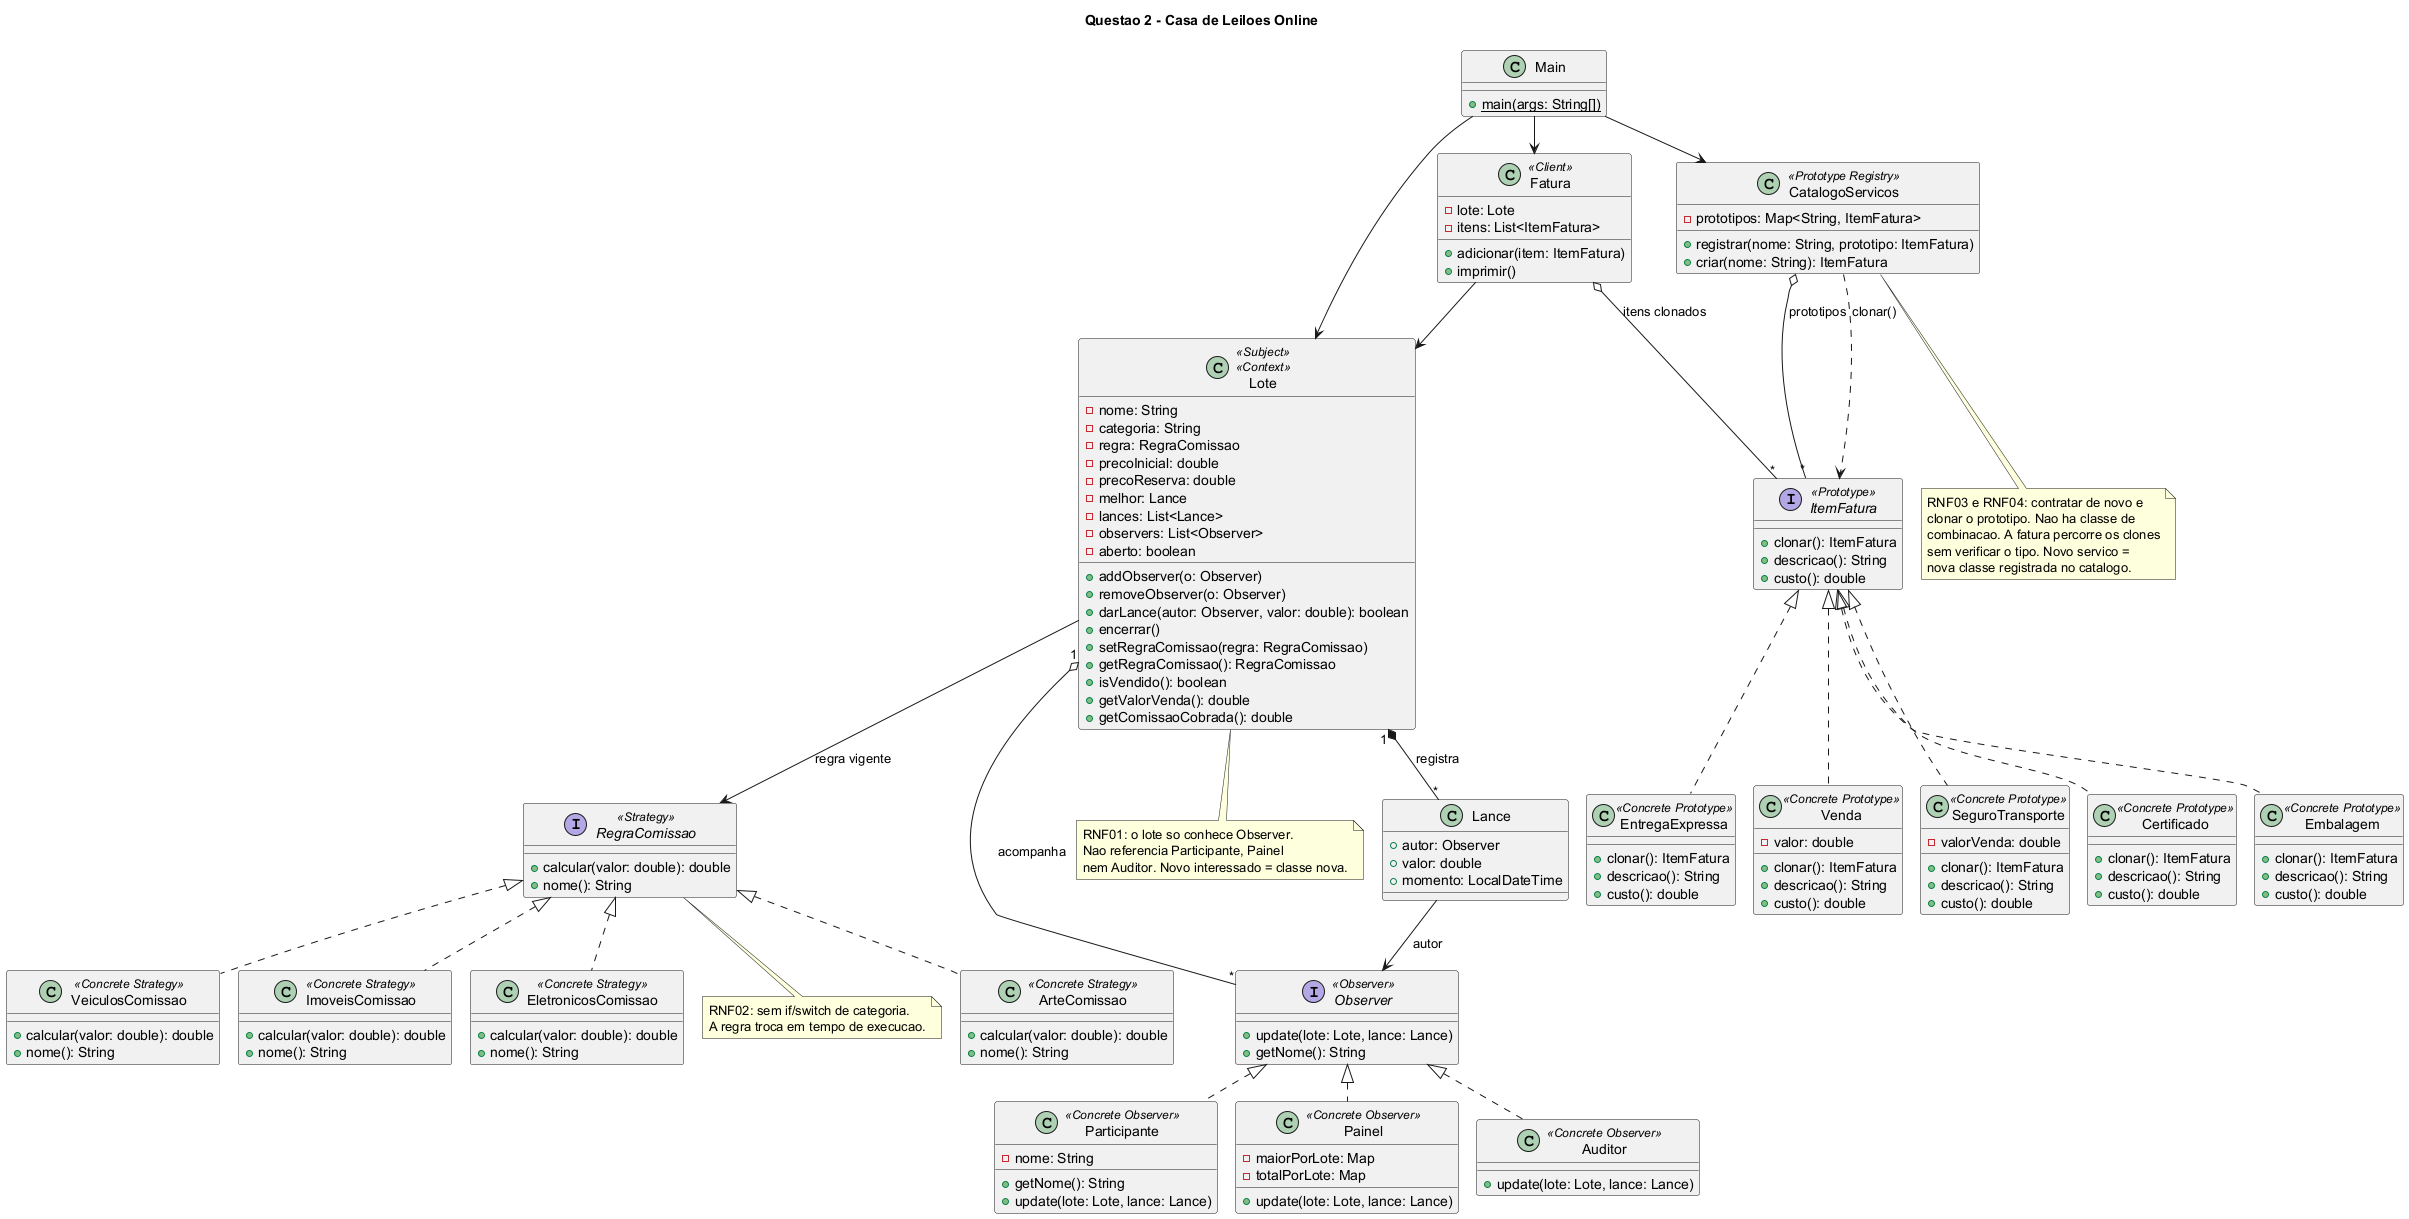

The diagram above was rendered by PlantUML. Its source (embedded in the PNG):
@startuml
!pragma layout smetana
title Questao 2 - Casa de Leiloes Online

interface Observer <<Observer>> {
    +update(lote: Lote, lance: Lance)
    +getNome(): String
}

class Lote <<Subject>> <<Context>> {
    -nome: String
    -categoria: String
    -regra: RegraComissao
    -precoInicial: double
    -precoReserva: double
    -melhor: Lance
    -lances: List<Lance>
    -observers: List<Observer>
    -aberto: boolean
    +addObserver(o: Observer)
    +removeObserver(o: Observer)
    +darLance(autor: Observer, valor: double): boolean
    +encerrar()
    +setRegraComissao(regra: RegraComissao)
    +getRegraComissao(): RegraComissao
    +isVendido(): boolean
    +getValorVenda(): double
    +getComissaoCobrada(): double
}

class Participante <<Concrete Observer>> {
    -nome: String
    +getNome(): String
    +update(lote: Lote, lance: Lance)
}

class Painel <<Concrete Observer>> {
    -maiorPorLote: Map
    -totalPorLote: Map
    +update(lote: Lote, lance: Lance)
}

class Auditor <<Concrete Observer>> {
    +update(lote: Lote, lance: Lance)
}

class Lance {
    +autor: Observer
    +valor: double
    +momento: LocalDateTime
}

interface RegraComissao <<Strategy>> {
    +calcular(valor: double): double
    +nome(): String
}

class ArteComissao <<Concrete Strategy>> {
    +calcular(valor: double): double
    +nome(): String
}
class VeiculosComissao <<Concrete Strategy>> {
    +calcular(valor: double): double
    +nome(): String
}
class ImoveisComissao <<Concrete Strategy>> {
    +calcular(valor: double): double
    +nome(): String
}
class EletronicosComissao <<Concrete Strategy>> {
    +calcular(valor: double): double
    +nome(): String
}

interface ItemFatura <<Prototype>> {
    +clonar(): ItemFatura
    +descricao(): String
    +custo(): double
}

class Venda <<Concrete Prototype>> {
    -valor: double
    +clonar(): ItemFatura
    +descricao(): String
    +custo(): double
}

class SeguroTransporte <<Concrete Prototype>> {
    -valorVenda: double
    +clonar(): ItemFatura
    +descricao(): String
    +custo(): double
}
class Certificado <<Concrete Prototype>> {
    +clonar(): ItemFatura
    +descricao(): String
    +custo(): double
}
class Embalagem <<Concrete Prototype>> {
    +clonar(): ItemFatura
    +descricao(): String
    +custo(): double
}
class EntregaExpressa <<Concrete Prototype>> {
    +clonar(): ItemFatura
    +descricao(): String
    +custo(): double
}

class CatalogoServicos <<Prototype Registry>> {
    -prototipos: Map<String, ItemFatura>
    +registrar(nome: String, prototipo: ItemFatura)
    +criar(nome: String): ItemFatura
}

class Fatura <<Client>> {
    -lote: Lote
    -itens: List<ItemFatura>
    +adicionar(item: ItemFatura)
    +imprimir()
}

class Main {
    +{static} main(args: String[])
}

Observer <|.. Participante
Observer <|.. Painel
Observer <|.. Auditor
Lote "1" o-- "*" Observer : acompanha
Lote "1" *-- "*" Lance : registra
Lote --> RegraComissao : regra vigente
Lance --> Observer : autor

RegraComissao <|.. ArteComissao
RegraComissao <|.. VeiculosComissao
RegraComissao <|.. ImoveisComissao
RegraComissao <|.. EletronicosComissao

ItemFatura <|.. Venda
ItemFatura <|.. SeguroTransporte
ItemFatura <|.. Certificado
ItemFatura <|.. Embalagem
ItemFatura <|.. EntregaExpressa
CatalogoServicos o-- "*" ItemFatura : prototipos
CatalogoServicos ..> ItemFatura : clonar()

Fatura --> Lote
Fatura o-- "*" ItemFatura : itens clonados
Main --> Lote
Main --> Fatura
Main --> CatalogoServicos

note bottom of Lote
  RNF01: o lote so conhece Observer.
  Nao referencia Participante, Painel
  nem Auditor. Novo interessado = classe nova.
end note

note bottom of RegraComissao
  RNF02: sem if/switch de categoria.
  A regra troca em tempo de execucao.
end note

note bottom of CatalogoServicos
  RNF03 e RNF04: contratar de novo e
  clonar o prototipo. Nao ha classe de
  combinacao. A fatura percorre os clones
  sem verificar o tipo. Novo servico =
  nova classe registrada no catalogo.
end note

@enduml